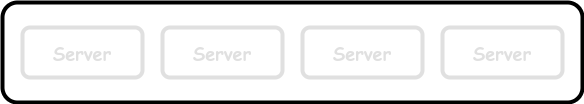

The diagram above was exported from draw.io. Its source (the exported page's mxGraphModel, read from the mxfile embedded in the PNG):
<mxGraphModel dx="1434" dy="723" grid="1" gridSize="10" guides="1" tooltips="1" connect="1" arrows="1" fold="1" page="1" pageScale="1" pageWidth="850" pageHeight="1100" math="0" shadow="0">
  <root>
    <mxCell id="0" />
    <mxCell id="1" parent="0" />
    <mxCell id="RERQCJBcEq8R5nZOyFl8-2" value="&lt;b style=&quot;font-size: 18px;&quot;&gt;&lt;br&gt;&lt;/b&gt;" style="rounded=1;whiteSpace=wrap;html=1;strokeWidth=4;fontFamily=Comic Sans MS;fontSize=18;" parent="1" vertex="1">
      <mxGeometry x="380" y="30" width="580" height="100" as="geometry" />
    </mxCell>
    <mxCell id="veUnBFtLrPiN7i_Me_jX-1" value="&lt;b style=&quot;font-size: 18px;&quot;&gt;Server&lt;br&gt;&lt;/b&gt;" style="rounded=1;whiteSpace=wrap;html=1;strokeWidth=4;fontFamily=Comic Sans MS;fontSize=18;strokeColor=#E0E0E0;fontColor=#E0E0E0;" vertex="1" parent="1">
      <mxGeometry x="540" y="55" width="120" height="50" as="geometry" />
    </mxCell>
    <mxCell id="veUnBFtLrPiN7i_Me_jX-2" value="&lt;b style=&quot;font-size: 18px;&quot;&gt;Server&lt;br&gt;&lt;/b&gt;" style="rounded=1;whiteSpace=wrap;html=1;strokeWidth=4;fontFamily=Comic Sans MS;fontSize=18;strokeColor=#E0E0E0;fontColor=#E0E0E0;" vertex="1" parent="1">
      <mxGeometry x="400" y="55" width="120" height="50" as="geometry" />
    </mxCell>
    <mxCell id="veUnBFtLrPiN7i_Me_jX-3" value="&lt;b style=&quot;font-size: 18px;&quot;&gt;Server&lt;br&gt;&lt;/b&gt;" style="rounded=1;whiteSpace=wrap;html=1;strokeWidth=4;fontFamily=Comic Sans MS;fontSize=18;strokeColor=#E0E0E0;fontColor=#E0E0E0;" vertex="1" parent="1">
      <mxGeometry x="680" y="55" width="120" height="50" as="geometry" />
    </mxCell>
    <mxCell id="veUnBFtLrPiN7i_Me_jX-4" value="&lt;b style=&quot;font-size: 18px;&quot;&gt;Server&lt;br&gt;&lt;/b&gt;" style="rounded=1;whiteSpace=wrap;html=1;strokeWidth=4;fontFamily=Comic Sans MS;fontSize=18;strokeColor=#E0E0E0;fontColor=#E0E0E0;" vertex="1" parent="1">
      <mxGeometry x="820" y="55" width="120" height="50" as="geometry" />
    </mxCell>
  </root>
</mxGraphModel>